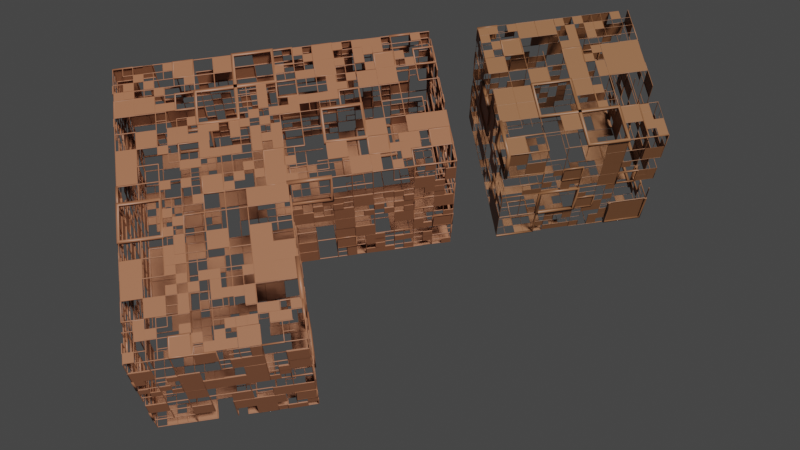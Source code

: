 # Source: wall-greebles-gamezember-121223-5-2.blend  (saved by Blender 3.6.11; exported with 4.5.12 LTS)
import bpy
from mathutils import Matrix  # noqa: F401  (used for matrix-valued properties, if any)

bpy.ops.wm.read_factory_settings(use_empty=True)
scene = bpy.context.scene
scene.name = 'Scene'

# ---- collections
col_collection = bpy.data.collections.new('Collection'); scene.collection.children.link(col_collection)

# ---- images (referenced by path relative to the original .blend; pixels are not part of the script)
import os
ASSET_DIR = os.environ.get("B2B_ASSET_DIR", "")  # directory of the original .blend (textures are referenced by path, not embedded)
HERE = os.path.dirname(os.path.abspath(__file__))  # packed textures are extracted next to this script under _unpacked/

def load_image(name, relpath, width, height, colorspace="sRGB"):
    """Load a texture the original file referenced (path relative to the .blend, or extracted next to this script)."""
    p = next((c for c in (os.path.join(HERE, relpath), os.path.join(ASSET_DIR, relpath)) if relpath and os.path.exists(c)), "")
    if p:
        img = bpy.data.images.load(p, check_existing=True)
        img.name = name
    else:  # same state as the original file: an image datablock whose file is absent (Cycles renders it pink)
        img = bpy.data.images.new(name, width, height)
        img.source = "FILE"
        img.filepath = "//" + (relpath or name)
    img.colorspace_settings.name = colorspace
    return img
img_imphenziapalette01_256_gradient_png = load_image('ImphenziaPalette01-256-Gradient.png', '_unpacked/ImphenziaPalette01-256-Gradient.00b057fa.png', 256, 256, 'sRGB')

# ---- materials (node trees are filled in below, after node groups)
mat_material_001 = bpy.data.materials.new('Material.001')

# ---- node groups
ng_nodegroup = bpy.data.node_groups.new('NodeGroup', 'GeometryNodeTree')
_s = ng_nodegroup.interface.new_socket(name='Geometry', in_out='OUTPUT', socket_type='NodeSocketGeometry')
_s = ng_nodegroup.interface.new_socket(name='Geometry', in_out='INPUT', socket_type='NodeSocketGeometry')
_s = ng_nodegroup.interface.new_socket(name='Level', in_out='INPUT', socket_type='NodeSocketInt')
_s.default_value = 1
_s.min_value = 0
_s.max_value = 6
_s = ng_nodegroup.interface.new_socket(name='Seed', in_out='INPUT', socket_type='NodeSocketInt')
_s.default_value = 70
_s.min_value = -10000
_s.max_value = 10000
_s = ng_nodegroup.interface.new_socket(name='Probability', in_out='INPUT', socket_type='NodeSocketFloat')
_s.subtype = 'FACTOR'
_s.default_value = 0.5
_s.min_value = 0.0
_s.max_value = 1.0
ng_nodegroup.is_modifier = True
_N = ng_nodegroup.nodes; _L = ng_nodegroup.links
n0 = _N.new('NodeGroupOutput'); n0.name = 'Group Output'; n0.location = (525, 0)
n1 = _N.new('GeometryNodeSubdivideMesh'); n1.name = 'Subdivide Mesh.001'; n1.location = (157, -30)
n2 = _N.new('GeometryNodeJoinGeometry'); n2.name = 'Join Geometry'; n2.location = (335, 80)
n3 = _N.new('NodeGroupInput'); n3.name = 'Group Input'; n3.location = (-663, 93)
n4 = _N.new('GeometryNodeSeparateGeometry'); n4.name = 'Separate Geometry'; n4.location = (-6, 111)
n4.domain = 'FACE'
n5 = _N.new('FunctionNodeRandomValue'); n5.name = 'Random Value'; n5.location = (-204, -116)
n5.width = 150
n5.data_type = 'BOOLEAN'
n6 = _N.new('ShaderNodeTexNoise'); n6.name = 'Noise Texture'; n6.location = (-463, -162)
n7 = _N.new('ShaderNodeClamp'); n7.name = 'Clamp'; n7.location = (132, -30)
n7.inputs[2].default_value = 11.0
_L.new(n4.outputs[1], n1.inputs[0])
_L.new(n4.outputs[0], n2.inputs[0])
_L.new(n1.outputs[0], n2.inputs[0])
_L.new(n5.outputs[3], n4.inputs[1])
_L.new(n3.outputs[0], n4.inputs[0])
_L.new(n2.outputs[0], n0.inputs[0])
_L.new(n3.outputs[2], n5.inputs[8])
_L.new(n3.outputs[3], n5.inputs[6])
_L.new(n7.outputs[0], n1.inputs[1])
n0.is_active_output = True
ng_geometry_nodes_001 = bpy.data.node_groups.new('Geometry Nodes.001', 'GeometryNodeTree')
_s = ng_geometry_nodes_001.interface.new_socket(name='Geometry', in_out='OUTPUT', socket_type='NodeSocketGeometry')
_s = ng_geometry_nodes_001.interface.new_socket(name='Geometry', in_out='INPUT', socket_type='NodeSocketGeometry')
ng_geometry_nodes_001.is_modifier = True
_N = ng_geometry_nodes_001.nodes; _L = ng_geometry_nodes_001.links
n0 = _N.new('GeometryNodeSplineLength'); n0.name = 'Spline Length'; n0.location = (485, 492)
n1 = _N.new('GeometryNodeCurveToMesh'); n1.name = 'Curve to Mesh'; n1.location = (1500, 361)
n1.inputs[3].default_value = True
n2 = _N.new('ShaderNodeTexNoise'); n2.name = 'Noise Texture'; n2.location = (586, -172)
n2.noise_dimensions = '4D'
n2.inputs[1].default_value = 0.2
n2.inputs[2].default_value = 20.0
n2.inputs[3].default_value = 0.0
n3 = _N.new('ShaderNodeMapRange'); n3.name = 'Map Range'; n3.location = (771, -126)
n3.inputs[4].default_value = 0.02
n4 = _N.new('GeometryNodeSubdivideMesh'); n4.name = 'Subdivide Mesh'; n4.location = (193, 256)
n4.inputs[1].default_value = 2
n5 = _N.new('GeometryNodeCurvePrimitiveQuadrilateral'); n5.name = 'Quadrilateral'; n5.location = (1283, 287)
n5.inputs[0].default_value = 0.01
n5.inputs[1].default_value = 0.01
n6 = _N.new('GeometryNodeDeleteGeometry'); n6.name = 'Delete Geometry.001'; n6.location = (1105, 331)
n6.domain = 'CURVE'
n7 = _N.new('GeometryNodeSetCurveRadius'); n7.name = 'Set Curve Radius'; n7.location = (1282, 458)
n8 = _N.new('ShaderNodeMath'); n8.name = 'Math.001'; n8.location = (966, 487)
n8.operation = 'MULTIPLY'
n8.inputs[1].default_value = 2.0
n9 = _N.new('ShaderNodeMath'); n9.name = 'Math'; n9.location = (772, 500)
n9.inputs[1].default_value = 0.3
n10 = _N.new('GeometryNodeGroup'); n10.name = 'Group'; n10.location = (373, 182)
n10.node_tree = ng_nodegroup
n10.inputs[1].default_value = 1
n10.inputs[2].default_value = 70
n10.inputs[3].default_value = 0.5
n11 = _N.new('GeometryNodeGroup'); n11.name = 'Group.002'; n11.location = (-23, 73)
n11.node_tree = ng_nodegroup
n11.inputs[1].default_value = 1
n11.inputs[2].default_value = 107
n11.inputs[3].default_value = 0.3833
n12 = _N.new('FunctionNodeRandomValue'); n12.name = 'Random Value.001'; n12.location = (499, 367)
n12.data_type = 'BOOLEAN'
n12.inputs[6].default_value = 0.3
n12.inputs[8].default_value = 148
n13 = _N.new('GeometryNodeMeshToCurve'); n13.name = 'Mesh to Curve'; n13.location = (809, 259)
n14 = _N.new('GeometryNodeDeleteGeometry'); n14.name = 'Delete Geometry'; n14.location = (808, 93)
n14.domain = 'FACE'
n15 = _N.new('GeometryNodeExtrudeMesh'); n15.name = 'Extrude Mesh'; n15.location = (1057, 92)
n16 = _N.new('GeometryNodeScaleElements'); n16.name = 'Scale Elements'; n16.location = (1267, 95)
n16.inputs[2].default_value = 0.99
n17 = _N.new('NodeGroupInput'); n17.name = 'Group Input'; n17.location = (-277, 272)
n18 = _N.new('GeometryNodeGroup'); n18.name = 'Group.001'; n18.location = (548, 152)
n18.node_tree = ng_nodegroup
n18.inputs[1].default_value = 1
n18.inputs[2].default_value = 81
n18.inputs[3].default_value = 0.2
n19 = _N.new('GeometryNodeGroup'); n19.name = 'Group.003'; n19.location = (202, -201)
n19.node_tree = ng_nodegroup
n19.inputs[1].default_value = 1
n19.inputs[2].default_value = -37
n19.inputs[3].default_value = 0.325
n20 = _N.new('FunctionNodeRandomValue'); n20.name = 'Random Value'; n20.location = (393, -114)
n20.data_type = 'BOOLEAN'
n20.inputs[6].default_value = 0.6
n20.inputs[8].default_value = 176
n21 = _N.new('NodeGroupOutput'); n21.name = 'Group Output'; n21.location = (2325, 234)
n22 = _N.new('GeometryNodeMergeByDistance'); n22.name = 'Merge by Distance'; n22.location = (2096, 199)
n22.inputs[2].default_value = 0.0025
n23 = _N.new('GeometryNodeJoinGeometry'); n23.name = 'Join Geometry'; n23.location = (1940, 152)
n24 = _N.new('GeometryNodeSetMaterial'); n24.name = 'Set Material'; n24.location = (1720, 284)
n24.inputs[2].default_value = mat_material_001
n25 = _N.new('GeometryNodeInputNamedAttribute'); n25.name = 'Named Attribute'; n25.location = (1475, 361)
n25.inputs[0].default_value = 'radius'
n26 = _N.new('GeometryNodeSwitch'); n26.name = 'Switch'; n26.location = (1475, 361)
n26.input_type = 'FLOAT'
n26.inputs[1].default_value = 1.0
_L.new(n4.outputs[0], n10.inputs[0])
_L.new(n10.outputs[0], n18.inputs[0])
_L.new(n2.outputs[0], n3.inputs[0])
_L.new(n20.outputs[3], n14.inputs[1])
_L.new(n7.outputs[0], n1.inputs[0])
_L.new(n5.outputs[0], n1.inputs[1])
_L.new(n6.outputs[0], n7.inputs[0])
_L.new(n8.outputs[0], n7.inputs[2])
_L.new(n24.outputs[0], n23.inputs[0])
_L.new(n15.outputs[0], n16.inputs[0])
_L.new(n16.outputs[0], n23.inputs[0])
_L.new(n3.outputs[0], n15.inputs[3])
_L.new(n14.outputs[0], n15.inputs[0])
_L.new(n13.outputs[0], n6.inputs[0])
_L.new(n12.outputs[3], n6.inputs[1])
_L.new(n0.outputs[0], n9.inputs[0])
_L.new(n23.outputs[0], n22.inputs[0])
_L.new(n22.outputs[0], n21.inputs[0])
_L.new(n9.outputs[0], n8.inputs[0])
_L.new(n18.outputs[0], n13.inputs[0])
_L.new(n18.outputs[0], n14.inputs[0])
_L.new(n17.outputs[0], n4.inputs[0])
_L.new(n1.outputs[0], n24.inputs[0])
_L.new(n25.outputs[1], n26.inputs[0])
_L.new(n25.outputs[0], n26.inputs[2])
_L.new(n26.outputs[0], n1.inputs[2])
n21.is_active_output = True
ng_geometry_nodes_002 = bpy.data.node_groups.new('Geometry Nodes.002', 'GeometryNodeTree')
_s = ng_geometry_nodes_002.interface.new_socket(name='Geometry', in_out='OUTPUT', socket_type='NodeSocketGeometry')
_s = ng_geometry_nodes_002.interface.new_socket(name='Geometry', in_out='INPUT', socket_type='NodeSocketGeometry')
ng_geometry_nodes_002.is_modifier = True
_N = ng_geometry_nodes_002.nodes; _L = ng_geometry_nodes_002.links
n0 = _N.new('GeometryNodeSplineLength'); n0.name = 'Spline Length'; n0.location = (485, 492)
n1 = _N.new('GeometryNodeCurveToMesh'); n1.name = 'Curve to Mesh'; n1.location = (1500, 361)
n1.inputs[3].default_value = True
n2 = _N.new('ShaderNodeTexNoise'); n2.name = 'Noise Texture'; n2.location = (586, -172)
n2.noise_dimensions = '4D'
n2.inputs[1].default_value = 0.2
n2.inputs[2].default_value = 20.0
n2.inputs[3].default_value = 0.0
n3 = _N.new('ShaderNodeMapRange'); n3.name = 'Map Range'; n3.location = (771, -126)
n3.inputs[4].default_value = 0.02
n4 = _N.new('GeometryNodeSubdivideMesh'); n4.name = 'Subdivide Mesh'; n4.location = (193, 256)
n4.inputs[1].default_value = 2
n5 = _N.new('GeometryNodeCurvePrimitiveQuadrilateral'); n5.name = 'Quadrilateral'; n5.location = (1283, 287)
n5.inputs[0].default_value = 0.01
n5.inputs[1].default_value = 0.01
n6 = _N.new('GeometryNodeDeleteGeometry'); n6.name = 'Delete Geometry.001'; n6.location = (1105, 331)
n6.domain = 'CURVE'
n7 = _N.new('GeometryNodeSetCurveRadius'); n7.name = 'Set Curve Radius'; n7.location = (1282, 458)
n8 = _N.new('ShaderNodeMath'); n8.name = 'Math.001'; n8.location = (966, 487)
n8.operation = 'MULTIPLY'
n8.inputs[1].default_value = 2.0
n9 = _N.new('ShaderNodeMath'); n9.name = 'Math'; n9.location = (772, 500)
n9.inputs[1].default_value = 0.3
n10 = _N.new('GeometryNodeGroup'); n10.name = 'Group'; n10.location = (373, 182)
n10.node_tree = ng_nodegroup
n10.inputs[1].default_value = 1
n10.inputs[2].default_value = 86
n10.inputs[3].default_value = 0.5
n11 = _N.new('GeometryNodeGroup'); n11.name = 'Group.002'; n11.location = (-23, 73)
n11.node_tree = ng_nodegroup
n11.inputs[1].default_value = 1
n11.inputs[2].default_value = 107
n11.inputs[3].default_value = 0.3833
n12 = _N.new('FunctionNodeRandomValue'); n12.name = 'Random Value.001'; n12.location = (499, 367)
n12.data_type = 'BOOLEAN'
n12.inputs[6].default_value = 0.3
n12.inputs[8].default_value = 232
n13 = _N.new('GeometryNodeMeshToCurve'); n13.name = 'Mesh to Curve'; n13.location = (809, 259)
n14 = _N.new('GeometryNodeDeleteGeometry'); n14.name = 'Delete Geometry'; n14.location = (808, 93)
n14.domain = 'FACE'
n15 = _N.new('GeometryNodeExtrudeMesh'); n15.name = 'Extrude Mesh'; n15.location = (1057, 92)
n16 = _N.new('GeometryNodeScaleElements'); n16.name = 'Scale Elements'; n16.location = (1267, 95)
n16.inputs[2].default_value = 0.99
n17 = _N.new('NodeGroupInput'); n17.name = 'Group Input'; n17.location = (-277, 272)
n18 = _N.new('GeometryNodeGroup'); n18.name = 'Group.001'; n18.location = (548, 152)
n18.node_tree = ng_nodegroup
n18.inputs[1].default_value = 1
n18.inputs[2].default_value = 51
n18.inputs[3].default_value = 0.2
n19 = _N.new('GeometryNodeGroup'); n19.name = 'Group.003'; n19.location = (202, -201)
n19.node_tree = ng_nodegroup
n19.inputs[1].default_value = 1
n19.inputs[2].default_value = -37
n19.inputs[3].default_value = 0.325
n20 = _N.new('FunctionNodeRandomValue'); n20.name = 'Random Value'; n20.location = (393, -114)
n20.data_type = 'BOOLEAN'
n20.inputs[6].default_value = 0.6
n20.inputs[8].default_value = 176
n21 = _N.new('NodeGroupOutput'); n21.name = 'Group Output'; n21.location = (2325, 234)
n22 = _N.new('GeometryNodeMergeByDistance'); n22.name = 'Merge by Distance'; n22.location = (2096, 199)
n22.inputs[2].default_value = 0.0025
n23 = _N.new('GeometryNodeJoinGeometry'); n23.name = 'Join Geometry'; n23.location = (1940, 152)
n24 = _N.new('GeometryNodeSetMaterial'); n24.name = 'Set Material'; n24.location = (1720, 284)
n24.inputs[2].default_value = mat_material_001
n25 = _N.new('GeometryNodeInputNamedAttribute'); n25.name = 'Named Attribute'; n25.location = (1475, 361)
n25.inputs[0].default_value = 'radius'
n26 = _N.new('GeometryNodeSwitch'); n26.name = 'Switch'; n26.location = (1475, 361)
n26.input_type = 'FLOAT'
n26.inputs[1].default_value = 1.0
_L.new(n4.outputs[0], n10.inputs[0])
_L.new(n10.outputs[0], n18.inputs[0])
_L.new(n2.outputs[0], n3.inputs[0])
_L.new(n20.outputs[3], n14.inputs[1])
_L.new(n7.outputs[0], n1.inputs[0])
_L.new(n5.outputs[0], n1.inputs[1])
_L.new(n6.outputs[0], n7.inputs[0])
_L.new(n8.outputs[0], n7.inputs[2])
_L.new(n24.outputs[0], n23.inputs[0])
_L.new(n15.outputs[0], n16.inputs[0])
_L.new(n16.outputs[0], n23.inputs[0])
_L.new(n3.outputs[0], n15.inputs[3])
_L.new(n14.outputs[0], n15.inputs[0])
_L.new(n13.outputs[0], n6.inputs[0])
_L.new(n12.outputs[3], n6.inputs[1])
_L.new(n0.outputs[0], n9.inputs[0])
_L.new(n23.outputs[0], n22.inputs[0])
_L.new(n22.outputs[0], n21.inputs[0])
_L.new(n9.outputs[0], n8.inputs[0])
_L.new(n18.outputs[0], n13.inputs[0])
_L.new(n18.outputs[0], n14.inputs[0])
_L.new(n17.outputs[0], n4.inputs[0])
_L.new(n1.outputs[0], n24.inputs[0])
_L.new(n25.outputs[1], n26.inputs[0])
_L.new(n25.outputs[0], n26.inputs[2])
_L.new(n26.outputs[0], n1.inputs[2])
n21.is_active_output = True

# ---- material node trees
mat_material_001.use_nodes = True; mat_material_001.node_tree.nodes.clear()
_N = mat_material_001.node_tree.nodes; _L = mat_material_001.node_tree.links
n0 = _N.new('ShaderNodeBsdfPrincipled'); n0.name = 'Principled BSDF'; n0.location = (10, 300)
n0.distribution = 'GGX'
n0.subsurface_method = 'RANDOM_WALK_SKIN'
n0.inputs[3].default_value = 1.45
n0.inputs[27].default_value = (0.0, 0.0, 0.0, 1.0)
n0.inputs[28].default_value = 1.0
n1 = _N.new('ShaderNodeOutputMaterial'); n1.name = 'Material Output'; n1.location = (300, 300)
n2 = _N.new('ShaderNodeTexImage'); n2.name = 'Image Texture'; n2.location = (-329, 142)
n2.image = img_imphenziapalette01_256_gradient_png
_L.new(n0.outputs[0], n1.inputs[0])
_L.new(n2.outputs[0], n0.inputs[0])
n1.is_active_output = True

# ---- world
world_world = bpy.data.worlds.new('World'); scene.world = world_world
world_world.use_nodes = True; world_world.node_tree.nodes.clear()
_N = world_world.node_tree.nodes; _L = world_world.node_tree.links
n0 = _N.new('ShaderNodeOutputWorld'); n0.name = 'World Output'; n0.location = (300, 300)
n1 = _N.new('ShaderNodeBackground'); n1.name = 'Background'; n1.location = (10, 300)
n1.inputs[0].default_value = (0.05088, 0.05088, 0.05088, 1.0)
_L.new(n1.outputs[0], n0.inputs[0])
n0.is_active_output = True
world_world.color = (0.05088, 0.05088, 0.05088)
world_world.use_sun_shadow = False
world_world.sun_shadow_jitter_overblur = 0.0

# ---- cameras
cam_camera = bpy.data.cameras.new('Camera')
cam_camera.clip_end = 100.0
cam_camera.ortho_scale = 7.314

# ---- lights
light_light = bpy.data.lights.new('Light', 'SUN')
light_light.transmission_factor = 0.0
light_light.angle = 0.1993
light_light.energy = 5.0
light_light.shadow_soft_size = 0.1
light_light.shadow_cascade_max_distance = 1000.0

# ---- meshes
me_plane = bpy.data.meshes.new('Plane')
me_plane.from_pydata([(-0.9862, -1.483, 0.0), (0.9862, -1.483, 0.0), (-0.9862, -3.463, 0.0), (0.9862, -3.463, 0.0), (-0.9862, -1.483, 2.0), (0.9862, -1.483, 2.0), (-0.9862, -3.463, 2.0), (0.9862, -3.463, 2.0), (-0.9862, 0.5175, 0.0), (0.9862, 0.5175, 0.0), (-0.9862, 0.5175, 2.0), (0.9862, 0.5175, 2.0), (2.986, -1.483, 0.0), (2.986, -3.463, 0.0), (2.986, -1.483, 2.0), (2.986, -3.463, 2.0)], [], [(0, 1, 3, 2), (4, 6, 7, 5), (2, 6, 4, 0), (3, 7, 6, 2), (3, 13, 15, 7), (5, 11, 10, 4), (8, 10, 11, 9), (0, 8, 9, 1), (1, 9, 11, 5), (4, 10, 8, 0), (12, 14, 15, 13), (7, 15, 14, 5), (1, 12, 13, 3), (5, 14, 12, 1)])
_uv = me_plane.uv_layers.new(name='UVMap')
_uv.uv.foreach_set('vector', [0.6445, 0.4492, 0.6445, 0.4492, 0.6445, 0.4492, 0.6445, 0.4492, 0.6445, 0.4492, 0.6445, 0.4492, 0.6445, 0.4492, 0.6445, 0.4492, 0.6445, 0.4492, 0.6445, 0.4492, 0.6445, 0.4492, 0.6445, 0.4492, 0.6445, 0.4492, 0.6445, 0.4492, 0.6445, 0.4492, 0.6445, 0.4492, 0.6445, 0.4492, 0.6445, 0.4492, 0.6445, 0.4492, 0.6445, 0.4492, 0.6445, 0.4492, 0.6445, 0.4492, 0.6445, 0.4492, 0.6445, 0.4492, 0.6445, 0.4492, 0.6445, 0.4492, 0.6445, 0.4492, 0.6445, 0.4492, 0.6445, 0.4492, 0.6445, 0.4492, 0.6445, 0.4492, 0.6445, 0.4492, 0.6445, 0.4492, 0.6445, 0.4492, 0.6445, 0.4492, 0.6445, 0.4492, 0.6445, 0.4492, 0.6445, 0.4492, 0.6445, 0.4492, 0.6445, 0.4492, 0.6445, 0.4492, 0.6445, 0.4492, 0.6445, 0.4492, 0.6445, 0.4492, 0.6445, 0.4492, 0.6445, 0.4492, 0.6445, 0.4492, 0.6445, 0.4492, 0.6445, 0.4492, 0.6445, 0.4492, 0.6445, 0.4492, 0.6445, 0.4492, 0.6445, 0.4492, 0.6445, 0.4492, 0.6445, 0.4492, 0.6445, 0.4492])
me_plane.materials.append(mat_material_001)
me_plane.update()
me_cube = bpy.data.meshes.new('Cube')
me_cube.from_pydata([(-5.0, -5.0, -5.0), (-5.0, -5.0, 5.0), (-5.0, 5.0, -5.0), (-5.0, 5.0, 5.0), (5.0, -5.0, -5.0), (5.0, -5.0, 5.0), (5.0, 5.0, -5.0), (5.0, 5.0, 5.0)], [], [(0, 1, 3, 2), (2, 3, 7, 6), (6, 7, 5, 4), (4, 5, 1, 0), (2, 6, 4, 0), (7, 3, 1, 5)])
_uv = me_cube.uv_layers.new(name='UVMap')
_uv.uv.foreach_set('vector', [0.8203, 0.5469, 0.8203, 0.5469, 0.8203, 0.5469, 0.8203, 0.5469, 0.8203, 0.5469, 0.8203, 0.5469, 0.8203, 0.5469, 0.8203, 0.5469, 0.8203, 0.5469, 0.8203, 0.5469, 0.8203, 0.5469, 0.8203, 0.5469, 0.8203, 0.5469, 0.8203, 0.5469, 0.8203, 0.5469, 0.8203, 0.5469, 0.8203, 0.5469, 0.8203, 0.5469, 0.8203, 0.5469, 0.8203, 0.5469, 0.8203, 0.5469, 0.8203, 0.5469, 0.8203, 0.5469, 0.8203, 0.5469])
me_cube.materials.append(mat_material_001)
me_cube.update()

# ---- objects
ob_light = bpy.data.objects.new('Light', light_light)
ob_camera = bpy.data.objects.new('Camera', cam_camera)
ob_plane = bpy.data.objects.new('Plane', me_plane)
ob_cube = bpy.data.objects.new('Cube', me_cube)

# ---- transforms, parenting, visibility, modifiers, constraints
ob_light.location = (4.076, 1.005, 5.904)
ob_light.rotation_euler = (0.3273, 0.1092, 1.895)
ob_light.lock_rotations_4d = False
ob_light.empty_display_type = 'ARROWS'
ob_light.color = (0.0, 0.0, 0.0, 0.0)
ob_light.lineart.crease_threshold = 0.0
ob_camera.location = (7.937, -1.237, 13.0)
ob_camera.rotation_euler = (0.5166, -1.342e-08, 1.417)
ob_camera.scale = (1.0, 1.0, 1.0)
ob_camera.lock_rotations_4d = False
ob_camera.empty_display_type = 'ARROWS'
ob_camera.color = (0.0, 0.0, 0.0, 0.0)
ob_camera.display_type = 'WIRE'
ob_camera.lineart.crease_threshold = 0.0
ob_plane.location = (0.0, 0.0, 0.0)
ob_plane.scale = (1.0, 0.9992, 0.9844)
_m = ob_plane.modifiers.new('GeometryNodes', 'NODES')
_m.node_group = ng_geometry_nodes_001
ob_cube.location = (0.0, 2.132, 0.9421)
ob_cube.scale = (0.196, 0.1964, 0.196)
_m = ob_cube.modifiers.new('GeometryNodes', 'NODES')
_m.node_group = ng_geometry_nodes_002

# ---- collection membership
col_collection.objects.link(ob_light)
col_collection.objects.link(ob_camera)
col_collection.objects.link(ob_plane)
col_collection.objects.link(ob_cube)

# ---- scene / render settings (as saved in the file)
scene.camera = ob_camera
scene.frame_start = 1; scene.frame_end = 250; scene.frame_set(1)
scene.render.engine = 'CYCLES'
scene.cycles.sampling_pattern = 'TABULATED_SOBOL'
scene.view_settings.view_transform = 'Filmic'
bpy.context.view_layer.update()
